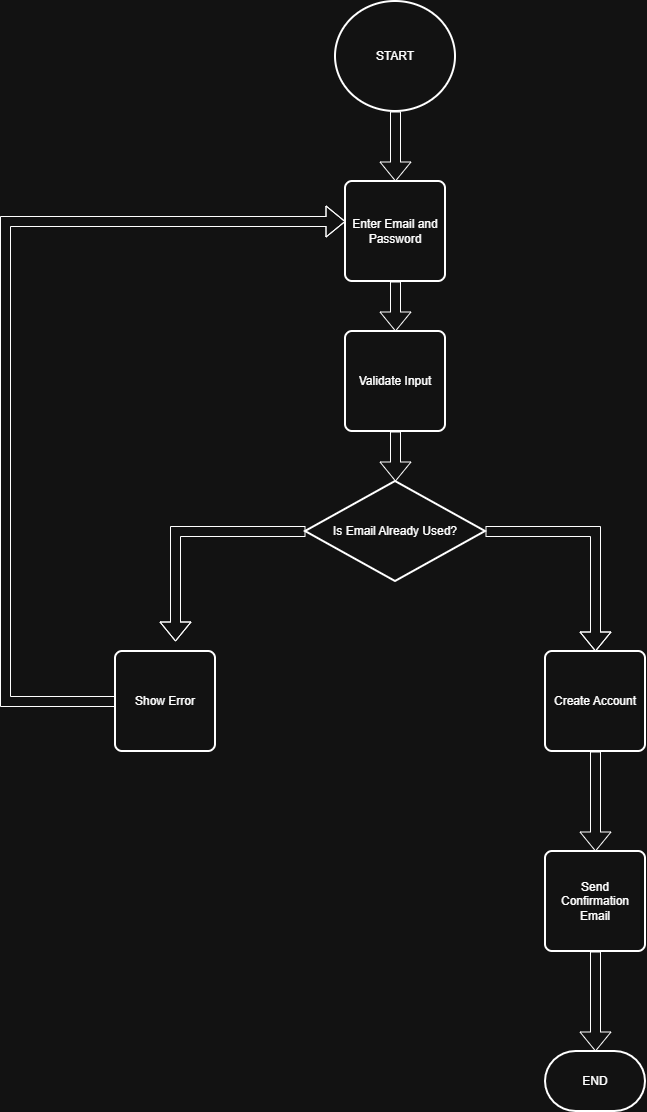

The diagram above was exported from draw.io. Its source (the exported page's mxGraphModel, read from the mxfile embedded in the PNG):
<mxGraphModel dx="1042" dy="527" grid="1" gridSize="10" guides="1" tooltips="1" connect="1" arrows="1" fold="1" page="1" pageScale="1" pageWidth="3300" pageHeight="4681" math="0" shadow="0">
  <root>
    <mxCell id="0" />
    <mxCell id="1" parent="0" />
    <mxCell id="YiCHeD0rOfAcSeXFFj6q-10" value="" style="edgeStyle=orthogonalEdgeStyle;shape=flexArrow;rounded=0;orthogonalLoop=1;jettySize=auto;html=1;" edge="1" parent="1" source="YiCHeD0rOfAcSeXFFj6q-1" target="YiCHeD0rOfAcSeXFFj6q-2">
      <mxGeometry relative="1" as="geometry" />
    </mxCell>
    <mxCell id="YiCHeD0rOfAcSeXFFj6q-1" value="START" style="strokeWidth=2;html=1;shape=mxgraph.flowchart.start_2;whiteSpace=wrap;" vertex="1" parent="1">
      <mxGeometry x="470" y="40" width="120" height="110" as="geometry" />
    </mxCell>
    <mxCell id="YiCHeD0rOfAcSeXFFj6q-12" value="" style="edgeStyle=orthogonalEdgeStyle;shape=flexArrow;rounded=0;orthogonalLoop=1;jettySize=auto;html=1;" edge="1" parent="1" source="YiCHeD0rOfAcSeXFFj6q-2" target="YiCHeD0rOfAcSeXFFj6q-3">
      <mxGeometry relative="1" as="geometry" />
    </mxCell>
    <mxCell id="YiCHeD0rOfAcSeXFFj6q-2" value="Enter Email and Password" style="rounded=1;whiteSpace=wrap;html=1;absoluteArcSize=1;arcSize=14;strokeWidth=2;" vertex="1" parent="1">
      <mxGeometry x="480" y="220" width="100" height="100" as="geometry" />
    </mxCell>
    <mxCell id="YiCHeD0rOfAcSeXFFj6q-13" value="" style="edgeStyle=orthogonalEdgeStyle;shape=flexArrow;rounded=0;orthogonalLoop=1;jettySize=auto;html=1;" edge="1" parent="1" source="YiCHeD0rOfAcSeXFFj6q-3" target="YiCHeD0rOfAcSeXFFj6q-5">
      <mxGeometry relative="1" as="geometry" />
    </mxCell>
    <mxCell id="YiCHeD0rOfAcSeXFFj6q-3" value="Validate Input" style="rounded=1;whiteSpace=wrap;html=1;absoluteArcSize=1;arcSize=14;strokeWidth=2;" vertex="1" parent="1">
      <mxGeometry x="480" y="370" width="100" height="100" as="geometry" />
    </mxCell>
    <mxCell id="YiCHeD0rOfAcSeXFFj6q-18" value="" style="edgeStyle=orthogonalEdgeStyle;shape=flexArrow;rounded=0;orthogonalLoop=1;jettySize=auto;html=1;entryX=0.5;entryY=0;entryDx=0;entryDy=0;" edge="1" parent="1" source="YiCHeD0rOfAcSeXFFj6q-5" target="YiCHeD0rOfAcSeXFFj6q-6">
      <mxGeometry relative="1" as="geometry">
        <mxPoint x="750" y="580" as="targetPoint" />
      </mxGeometry>
    </mxCell>
    <mxCell id="YiCHeD0rOfAcSeXFFj6q-5" value="Is Email Already Used?" style="strokeWidth=2;html=1;shape=mxgraph.flowchart.decision;whiteSpace=wrap;" vertex="1" parent="1">
      <mxGeometry x="440" y="520" width="180" height="100" as="geometry" />
    </mxCell>
    <mxCell id="YiCHeD0rOfAcSeXFFj6q-20" value="" style="edgeStyle=orthogonalEdgeStyle;shape=flexArrow;rounded=0;orthogonalLoop=1;jettySize=auto;html=1;" edge="1" parent="1" source="YiCHeD0rOfAcSeXFFj6q-6" target="YiCHeD0rOfAcSeXFFj6q-8">
      <mxGeometry relative="1" as="geometry" />
    </mxCell>
    <mxCell id="YiCHeD0rOfAcSeXFFj6q-6" value="Create Account" style="rounded=1;whiteSpace=wrap;html=1;absoluteArcSize=1;arcSize=14;strokeWidth=2;" vertex="1" parent="1">
      <mxGeometry x="680" y="690" width="100" height="100" as="geometry" />
    </mxCell>
    <mxCell id="YiCHeD0rOfAcSeXFFj6q-24" value="" style="edgeStyle=orthogonalEdgeStyle;shape=flexArrow;rounded=0;orthogonalLoop=1;jettySize=auto;html=1;entryX=0;entryY=0.4;entryDx=0;entryDy=0;entryPerimeter=0;" edge="1" parent="1" source="YiCHeD0rOfAcSeXFFj6q-7" target="YiCHeD0rOfAcSeXFFj6q-2">
      <mxGeometry relative="1" as="geometry">
        <mxPoint x="160" y="260" as="targetPoint" />
        <Array as="points">
          <mxPoint x="140" y="740" />
          <mxPoint x="140" y="260" />
        </Array>
      </mxGeometry>
    </mxCell>
    <mxCell id="YiCHeD0rOfAcSeXFFj6q-7" value="Show Error" style="rounded=1;whiteSpace=wrap;html=1;absoluteArcSize=1;arcSize=14;strokeWidth=2;" vertex="1" parent="1">
      <mxGeometry x="250" y="690" width="100" height="100" as="geometry" />
    </mxCell>
    <mxCell id="YiCHeD0rOfAcSeXFFj6q-22" value="" style="edgeStyle=orthogonalEdgeStyle;shape=flexArrow;rounded=0;orthogonalLoop=1;jettySize=auto;html=1;" edge="1" parent="1" source="YiCHeD0rOfAcSeXFFj6q-8">
      <mxGeometry relative="1" as="geometry">
        <mxPoint x="730" y="1090" as="targetPoint" />
      </mxGeometry>
    </mxCell>
    <mxCell id="YiCHeD0rOfAcSeXFFj6q-8" value="Send Confirmation Email" style="rounded=1;whiteSpace=wrap;html=1;absoluteArcSize=1;arcSize=14;strokeWidth=2;" vertex="1" parent="1">
      <mxGeometry x="680" y="890" width="100" height="100" as="geometry" />
    </mxCell>
    <mxCell id="YiCHeD0rOfAcSeXFFj6q-9" value="END" style="strokeWidth=2;html=1;shape=mxgraph.flowchart.terminator;whiteSpace=wrap;" vertex="1" parent="1">
      <mxGeometry x="680" y="1090" width="100" height="60" as="geometry" />
    </mxCell>
    <mxCell id="YiCHeD0rOfAcSeXFFj6q-16" value="" style="edgeStyle=orthogonalEdgeStyle;shape=flexArrow;rounded=0;orthogonalLoop=1;jettySize=auto;html=1;" edge="1" parent="1">
      <mxGeometry relative="1" as="geometry">
        <mxPoint x="440" y="570" as="sourcePoint" />
        <mxPoint x="310" y="680" as="targetPoint" />
        <Array as="points">
          <mxPoint x="310" y="570" />
        </Array>
      </mxGeometry>
    </mxCell>
  </root>
</mxGraphModel>